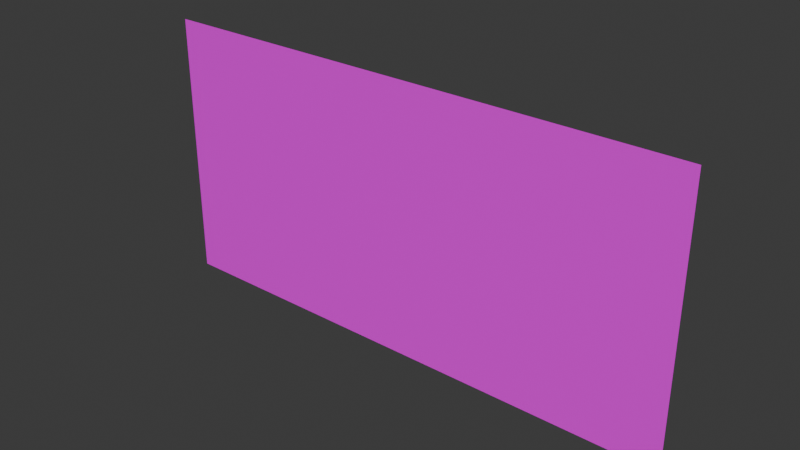 # Source: Wall_Plain.blend  (saved by Blender 5.2.45; exported with 4.5.12 LTS)
import bpy
from mathutils import Matrix  # noqa: F401  (used for matrix-valued properties, if any)

bpy.ops.wm.read_factory_settings(use_empty=True)
scene = bpy.context.scene
scene.name = 'Scene'

# ---- collections
col_collection = bpy.data.collections.new('Collection'); scene.collection.children.link(col_collection)

# ---- images (referenced by path relative to the original .blend; pixels are not part of the script)
import os
ASSET_DIR = os.environ.get("B2B_ASSET_DIR", "")  # directory of the original .blend (textures are referenced by path, not embedded)
HERE = os.path.dirname(os.path.abspath(__file__))  # packed textures are extracted next to this script under _unpacked/

def load_image(name, relpath, width, height, colorspace="sRGB"):
    """Load a texture the original file referenced (path relative to the .blend, or extracted next to this script)."""
    p = next((c for c in (os.path.join(HERE, relpath), os.path.join(ASSET_DIR, relpath)) if relpath and os.path.exists(c)), "")
    if p:
        img = bpy.data.images.load(p, check_existing=True)
        img.name = name
    else:  # same state as the original file: an image datablock whose file is absent (Cycles renders it pink)
        img = bpy.data.images.new(name, width, height)
        img.source = "FILE"
        img.filepath = "//" + (relpath or name)
    img.colorspace_settings.name = colorspace
    return img
img_bricks066_1k_jpg_color_jpg = load_image('Bricks066_1K-JPG_Color.jpg', 'Bricks066_1K-JPG_Color.jpg', 1024, 1024, 'sRGB')
img_bricks066_1k_jpg_roughness_jpg = load_image('Bricks066_1K-JPG_Roughness.jpg', 'Bricks066_1K-JPG_Roughness.jpg', 1024, 1024, 'sRGB')
img_bricks066_1k_jpg_normalgl_jpg = load_image('Bricks066_1K-JPG_NormalGL.jpg', 'Bricks066_1K-JPG_NormalGL.jpg', 1024, 1024, 'sRGB')

# ---- materials (node trees are filled in below, after node groups)
mat_bricks = bpy.data.materials.new('Bricks')

# ---- material node trees
mat_bricks.use_nodes = True; mat_bricks.node_tree.nodes.clear()
_N = mat_bricks.node_tree.nodes; _L = mat_bricks.node_tree.links
n0 = _N.new('ShaderNodeBsdfPrincipled'); n0.name = 'Principled BSDF'; n0.location = (-200, 100)
n0.inputs[10].default_value = 0.005
n1 = _N.new('ShaderNodeOutputMaterial'); n1.name = 'Material Output'; n1.location = (200, 100)
n2 = _N.new('ShaderNodeTexImage'); n2.name = 'Image Texture'; n2.location = (-671, 177)
n2.image = img_bricks066_1k_jpg_color_jpg
n3 = _N.new('ShaderNodeTexImage'); n3.name = 'Image Texture.001'; n3.location = (-717, -187)
n3.image = img_bricks066_1k_jpg_roughness_jpg
n4 = _N.new('ShaderNodeTexImage'); n4.name = 'Image Texture.002'; n4.location = (-727, -478)
n4.image = img_bricks066_1k_jpg_normalgl_jpg
n5 = _N.new('ShaderNodeNormalMap'); n5.name = 'Normal Map'; n5.location = (-445, -375)
n5.width = 160
_L.new(n0.outputs[0], n1.inputs[0])
_L.new(n2.outputs[0], n0.inputs[0])
_L.new(n3.outputs[0], n0.inputs[2])
_L.new(n4.outputs[0], n5.inputs[0])
_L.new(n5.outputs[0], n0.inputs[5])
n1.is_active_output = True

# ---- world
world_world = bpy.data.worlds.new('World'); scene.world = world_world
world_world.use_nodes = True; world_world.node_tree.nodes.clear()
_N = world_world.node_tree.nodes; _L = world_world.node_tree.links
n0 = _N.new('ShaderNodeOutputWorld'); n0.name = 'World Output'; n0.location = (200, 100)
n1 = _N.new('ShaderNodeBackground'); n1.name = 'Background'; n1.location = (-200, 100)
n1.inputs[0].default_value = (0.05088, 0.05088, 0.05088, 1.0)
_L.new(n1.outputs[0], n0.inputs[0])
n0.is_active_output = True
world_world.color = (0.05088, 0.05088, 0.05088)
world_world.sun_shadow_jitter_overblur = 0.0

# ---- meshes
me_plane = bpy.data.meshes.new('Plane')
me_plane.from_pydata([(-3.0, 0.0, 3.0), (3.0, 0.0, 3.0), (-3.0, 0.0, 0.0), (3.0, 0.0, 0.0)], [], [(0, 1, 3, 2)])
_uv = me_plane.uv_layers.new(name='UVMap')
_uv.uv.foreach_set('vector', [3.0, 3.0, -3.0, 3.0, -3.0, 0.0, 3.0, 0.0])
me_plane.materials.append(mat_bricks)
me_plane.update()

# ---- objects
ob_plane = bpy.data.objects.new('Plane', me_plane)

# ---- transforms, parenting, visibility, modifiers, constraints
ob_plane.location = (0.0, 0.0, 0.0)

# ---- collection membership
scene.collection.objects.link(ob_plane)

# ---- scene / render settings (as saved in the file)
scene.frame_start = 1; scene.frame_end = 250; scene.frame_set(1)
scene.render.engine = 'BLENDER_EEVEE_NEXT'
scene.render.bake_bias = 0.0
scene.render.bake_samples = 0
scene.eevee.fast_gi_thickness_far = 0.0
bpy.context.view_layer.update()

# ---- added for rendering (the .blend has no active camera and no usable light): camera, sun
cam_auto = bpy.data.cameras.new('AutoCamera')
cam_auto.lens = 50.0
cam_auto.sensor_width = 36.0
cam_auto.clip_end = 1000.0
ob_auto_camera = bpy.data.objects.new('AutoCamera', cam_auto)
scene.collection.objects.link(ob_auto_camera)
ob_auto_camera.location = (6.2066, -7.44791, 6.46528)
ob_auto_camera.rotation_euler = (1.09748, -7.21219e-08, 0.694738)
scene.camera = ob_auto_camera
light_auto_sun = bpy.data.lights.new('AutoSun', 'SUN')
light_auto_sun.energy = 3.0
light_auto_sun.angle = 0.0523599
ob_auto_sun = bpy.data.objects.new('AutoSun', light_auto_sun)
scene.collection.objects.link(ob_auto_sun)
ob_auto_sun.rotation_euler = (0.872665, 0.174533, 0.523599)
bpy.context.view_layer.update()
